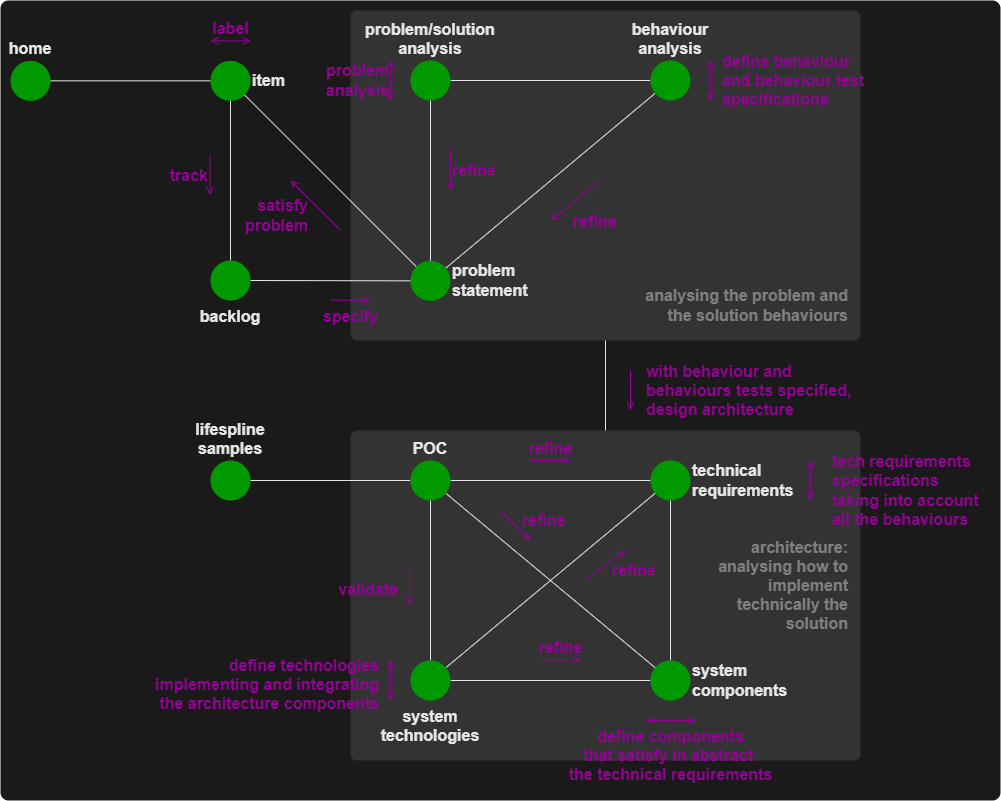

The diagram above was exported from draw.io. Its source (the exported page's mxGraphModel, read from the mxfile embedded in the PNG):
<mxGraphModel dx="4256" dy="5410" grid="1" gridSize="10" guides="1" tooltips="1" connect="1" arrows="1" fold="1" page="1" pageScale="1" pageWidth="3300" pageHeight="4681" math="0" shadow="0">
  <root>
    <mxCell id="0" />
    <mxCell id="1" parent="0" />
    <mxCell id="36" value="" style="rounded=1;whiteSpace=wrap;html=1;fontColor=#FFFF00;fillColor=#1A1A1A;strokeColor=none;arcSize=1;fontSize=16;fontStyle=1" parent="1" vertex="1">
      <mxGeometry x="-130" y="-100" width="1000" height="800" as="geometry" />
    </mxCell>
    <mxCell id="44" value="" style="rounded=1;whiteSpace=wrap;html=1;fontColor=#FFFF00;fillColor=#333333;strokeColor=none;arcSize=2;fontSize=16;fontStyle=1" parent="1" vertex="1">
      <mxGeometry x="220" y="330" width="510" height="330" as="geometry" />
    </mxCell>
    <mxCell id="20" value="" style="rounded=1;whiteSpace=wrap;html=1;fontColor=#FFFF00;fillColor=#333333;strokeColor=none;arcSize=2;fontSize=16;fontStyle=1" parent="1" vertex="1">
      <mxGeometry x="220" y="-90" width="510" height="330" as="geometry" />
    </mxCell>
    <mxCell id="8" style="edgeStyle=none;html=1;endArrow=none;endFill=0;fontStyle=1;fontSize=16;strokeColor=#E6E6E6;" parent="1" source="2" target="4" edge="1">
      <mxGeometry relative="1" as="geometry" />
    </mxCell>
    <mxCell id="2" value="&lt;span style=&quot;font-size: 16px;&quot;&gt;home&lt;/span&gt;" style="ellipse;whiteSpace=wrap;html=1;aspect=fixed;strokeColor=none;fillColor=#009900;verticalAlign=bottom;labelPosition=center;verticalLabelPosition=top;align=center;fontSize=16;fontStyle=1;fontColor=#E6E6E6;" parent="1" vertex="1">
      <mxGeometry x="-120" y="-39.66" width="40" height="40" as="geometry" />
    </mxCell>
    <mxCell id="9" style="edgeStyle=none;html=1;endArrow=none;endFill=0;fontStyle=1;fontSize=16;strokeColor=#E6E6E6;" parent="1" source="4" target="29" edge="1">
      <mxGeometry relative="1" as="geometry" />
    </mxCell>
    <mxCell id="4" value="&lt;span style=&quot;font-size: 16px;&quot;&gt;item&lt;/span&gt;" style="ellipse;whiteSpace=wrap;html=1;aspect=fixed;strokeColor=none;fillColor=#009900;verticalAlign=middle;labelPosition=right;verticalLabelPosition=middle;align=left;fontSize=16;fontStyle=1;fontColor=#E6E6E6;" parent="1" vertex="1">
      <mxGeometry x="80" y="-39.66" width="40" height="40" as="geometry" />
    </mxCell>
    <mxCell id="10" style="edgeStyle=none;html=1;endArrow=none;endFill=0;fontStyle=1;fontSize=16;strokeColor=#E6E6E6;" parent="1" source="5" target="6" edge="1">
      <mxGeometry relative="1" as="geometry" />
    </mxCell>
    <mxCell id="15" style="edgeStyle=none;html=1;endArrow=none;endFill=0;fontStyle=1;fontSize=16;strokeColor=#E6E6E6;entryX=0.5;entryY=0;entryDx=0;entryDy=0;" parent="1" source="20" target="44" edge="1">
      <mxGeometry relative="1" as="geometry" />
    </mxCell>
    <mxCell id="34" style="edgeStyle=none;html=1;startArrow=none;startFill=0;endArrow=none;endFill=0;fontSize=16;fontStyle=1;strokeColor=#E6E6E6;" parent="1" source="5" target="4" edge="1">
      <mxGeometry relative="1" as="geometry" />
    </mxCell>
    <mxCell id="5" value="&lt;span style=&quot;font-size: 16px;&quot;&gt;problem&lt;br style=&quot;font-size: 16px;&quot;&gt;statement&lt;br style=&quot;font-size: 16px;&quot;&gt;&lt;/span&gt;" style="ellipse;whiteSpace=wrap;html=1;aspect=fixed;strokeColor=none;fillColor=#009900;verticalAlign=middle;labelPosition=right;verticalLabelPosition=middle;align=left;fontSize=16;fontStyle=1;fontColor=#E6E6E6;" parent="1" vertex="1">
      <mxGeometry x="280" y="160.35" width="40" height="40" as="geometry" />
    </mxCell>
    <mxCell id="11" style="edgeStyle=none;html=1;endArrow=none;endFill=0;fontStyle=1;fontSize=16;strokeColor=#E6E6E6;" parent="1" source="6" target="7" edge="1">
      <mxGeometry relative="1" as="geometry" />
    </mxCell>
    <mxCell id="6" value="&lt;span style=&quot;font-size: 16px;&quot;&gt;problem/solution&lt;br style=&quot;font-size: 16px;&quot;&gt;analysis&lt;br style=&quot;font-size: 16px;&quot;&gt;&lt;/span&gt;" style="ellipse;whiteSpace=wrap;html=1;aspect=fixed;strokeColor=none;fillColor=#009900;verticalAlign=bottom;labelPosition=center;verticalLabelPosition=top;align=center;fontSize=16;fontStyle=1;fontColor=#E6E6E6;" parent="1" vertex="1">
      <mxGeometry x="280" y="-40" width="40" height="40" as="geometry" />
    </mxCell>
    <mxCell id="12" style="edgeStyle=none;html=1;endArrow=none;endFill=0;fontStyle=1;fontSize=16;strokeColor=#E6E6E6;" parent="1" source="7" target="5" edge="1">
      <mxGeometry relative="1" as="geometry" />
    </mxCell>
    <mxCell id="7" value="&lt;span style=&quot;font-size: 16px;&quot;&gt;behaviour&lt;br style=&quot;font-size: 16px;&quot;&gt;analysis&lt;br style=&quot;font-size: 16px;&quot;&gt;&lt;/span&gt;" style="ellipse;whiteSpace=wrap;html=1;aspect=fixed;strokeColor=none;fillColor=#009900;verticalAlign=bottom;labelPosition=center;verticalLabelPosition=top;align=center;fontSize=16;fontStyle=1;fontColor=#E6E6E6;" parent="1" vertex="1">
      <mxGeometry x="520" y="-40" width="40" height="40" as="geometry" />
    </mxCell>
    <mxCell id="39" style="edgeStyle=none;html=1;endArrow=none;endFill=0;strokeColor=#E6E6E6;" parent="1" source="13" target="38" edge="1">
      <mxGeometry relative="1" as="geometry" />
    </mxCell>
    <mxCell id="13" value="&lt;span style=&quot;font-size: 16px&quot;&gt;technical requirements&lt;br style=&quot;font-size: 16px&quot;&gt;&lt;/span&gt;" style="ellipse;whiteSpace=wrap;html=1;aspect=fixed;strokeColor=none;fillColor=#009900;verticalAlign=middle;labelPosition=right;verticalLabelPosition=middle;align=left;fontSize=16;fontStyle=1;fontColor=#E6E6E6;" parent="1" vertex="1">
      <mxGeometry x="520" y="360" width="40" height="40" as="geometry" />
    </mxCell>
    <mxCell id="18" value="label" style="endArrow=open;html=1;endFill=0;verticalAlign=bottom;labelBackgroundColor=none;fontColor=#990099;strokeColor=#990099;startArrow=open;startFill=0;fontStyle=1;labelPosition=center;verticalLabelPosition=top;align=center;fontSize=16;" parent="1" edge="1">
      <mxGeometry width="50" height="50" relative="1" as="geometry">
        <mxPoint x="80" y="-59.66" as="sourcePoint" />
        <mxPoint x="120" y="-59.66" as="targetPoint" />
      </mxGeometry>
    </mxCell>
    <mxCell id="19" value="track" style="endArrow=open;html=1;endFill=0;verticalAlign=middle;labelBackgroundColor=none;fontColor=#990099;strokeColor=#990099;fontStyle=1;labelPosition=left;verticalLabelPosition=middle;align=right;fontSize=16;" parent="1" edge="1">
      <mxGeometry width="50" height="50" relative="1" as="geometry">
        <mxPoint x="79.43" y="55.63" as="sourcePoint" />
        <mxPoint x="79.43" y="94.37" as="targetPoint" />
      </mxGeometry>
    </mxCell>
    <mxCell id="22" value="analysing the problem and the solution behaviours" style="text;html=1;strokeColor=none;fillColor=none;align=right;verticalAlign=middle;whiteSpace=wrap;rounded=0;dashed=1;fontColor=#808080;rotation=0;fontSize=16;fontStyle=1" parent="1" vertex="1">
      <mxGeometry x="510" y="180" width="210" height="50" as="geometry" />
    </mxCell>
    <mxCell id="23" value="specify" style="endArrow=open;html=1;endFill=0;verticalAlign=top;labelBackgroundColor=none;fontColor=#990099;strokeColor=#990099;startArrow=none;startFill=0;labelPosition=center;verticalLabelPosition=bottom;align=center;fontStyle=1;fontSize=16;" parent="1" edge="1">
      <mxGeometry width="50" height="50" relative="1" as="geometry">
        <mxPoint x="200" y="199.66" as="sourcePoint" />
        <mxPoint x="240" y="199.66" as="targetPoint" />
      </mxGeometry>
    </mxCell>
    <mxCell id="24" value="problem&lt;br style=&quot;font-size: 16px;&quot;&gt;analysis" style="endArrow=open;html=1;endFill=0;verticalAlign=middle;labelBackgroundColor=none;fontColor=#990099;strokeColor=#990099;labelPosition=left;verticalLabelPosition=middle;align=right;fontStyle=1;fontSize=16;startArrow=open;startFill=0;" parent="1" edge="1">
      <mxGeometry width="50" height="50" relative="1" as="geometry">
        <mxPoint x="260" y="0.3400000000000034" as="sourcePoint" />
        <mxPoint x="260" y="-39.66" as="targetPoint" />
      </mxGeometry>
    </mxCell>
    <mxCell id="25" value="define behaviour&lt;br style=&quot;font-size: 16px;&quot;&gt;and behaviour test&lt;br style=&quot;font-size: 16px;&quot;&gt;specifications" style="endArrow=open;html=1;endFill=0;verticalAlign=middle;labelBackgroundColor=none;fontColor=#990099;strokeColor=#990099;fontStyle=1;labelPosition=right;verticalLabelPosition=middle;align=left;startArrow=open;startFill=0;fontSize=16;" parent="1" edge="1">
      <mxGeometry y="10" width="50" height="50" relative="1" as="geometry">
        <mxPoint x="580" y="-39.719999999999715" as="sourcePoint" />
        <mxPoint x="580" y="0.28000000000000114" as="targetPoint" />
        <mxPoint as="offset" />
      </mxGeometry>
    </mxCell>
    <mxCell id="26" value="refine" style="endArrow=none;html=1;endFill=0;verticalAlign=middle;labelBackgroundColor=none;fontColor=#990099;strokeColor=#990099;labelPosition=right;verticalLabelPosition=middle;align=left;startArrow=open;startFill=0;fontStyle=1;fontSize=16;" parent="1" edge="1">
      <mxGeometry width="50" height="50" relative="1" as="geometry">
        <mxPoint x="320" y="90" as="sourcePoint" />
        <mxPoint x="320" y="50" as="targetPoint" />
      </mxGeometry>
    </mxCell>
    <mxCell id="27" value="refine" style="endArrow=none;html=1;endFill=0;verticalAlign=middle;labelBackgroundColor=none;fontColor=#990099;strokeColor=#990099;labelPosition=right;verticalLabelPosition=middle;align=left;startArrow=open;startFill=0;fontStyle=1;fontSize=16;" parent="1" edge="1">
      <mxGeometry x="-0.5" y="-14" width="50" height="50" relative="1" as="geometry">
        <mxPoint x="420" y="120" as="sourcePoint" />
        <mxPoint x="470" y="80" as="targetPoint" />
        <mxPoint as="offset" />
      </mxGeometry>
    </mxCell>
    <mxCell id="28" value="with behaviour and&lt;br&gt;behaviours&amp;nbsp;tests specified,&lt;br&gt;design&amp;nbsp;architecture" style="endArrow=none;html=1;endFill=0;verticalAlign=middle;labelBackgroundColor=none;fontColor=#990099;strokeColor=#990099;labelPosition=right;verticalLabelPosition=middle;align=left;startArrow=open;startFill=0;fontStyle=1;fontSize=16;" parent="1" edge="1">
      <mxGeometry y="-14" width="50" height="50" relative="1" as="geometry">
        <mxPoint x="500" y="310" as="sourcePoint" />
        <mxPoint x="500" y="270" as="targetPoint" />
        <mxPoint as="offset" />
      </mxGeometry>
    </mxCell>
    <mxCell id="30" style="edgeStyle=none;html=1;endArrow=none;endFill=0;fontSize=16;fontStyle=1;strokeColor=#E6E6E6;" parent="1" source="29" target="5" edge="1">
      <mxGeometry relative="1" as="geometry" />
    </mxCell>
    <mxCell id="29" value="&lt;span style=&quot;font-size: 16px;&quot;&gt;backlog&lt;/span&gt;" style="ellipse;whiteSpace=wrap;html=1;aspect=fixed;strokeColor=none;fillColor=#009900;verticalAlign=top;labelPosition=center;verticalLabelPosition=bottom;align=center;fontSize=16;fontStyle=1;fontColor=#E6E6E6;" parent="1" vertex="1">
      <mxGeometry x="80" y="160" width="40" height="40" as="geometry" />
    </mxCell>
    <mxCell id="35" value="satisfy&lt;br style=&quot;font-size: 16px;&quot;&gt;problem" style="endArrow=none;html=1;endFill=0;verticalAlign=middle;labelBackgroundColor=none;fontColor=#990099;strokeColor=#990099;labelPosition=left;verticalLabelPosition=middle;align=right;startArrow=open;startFill=0;fontStyle=1;fontSize=16;" parent="1" edge="1">
      <mxGeometry x="0.0775" y="-11" width="50" height="50" relative="1" as="geometry">
        <mxPoint x="160" y="80" as="sourcePoint" />
        <mxPoint x="210" y="129.66" as="targetPoint" />
        <mxPoint as="offset" />
      </mxGeometry>
    </mxCell>
    <mxCell id="37" value="tech requirements&lt;br&gt;specifications&lt;br&gt;taking into account&lt;br&gt;all the behaviours" style="endArrow=open;html=1;endFill=0;verticalAlign=middle;labelBackgroundColor=none;fontColor=#990099;strokeColor=#990099;fontStyle=1;labelPosition=right;verticalLabelPosition=middle;align=left;startArrow=open;startFill=0;fontSize=16;" parent="1" edge="1">
      <mxGeometry x="0.5" y="20" width="50" height="50" relative="1" as="geometry">
        <mxPoint x="680" y="360.0000000000007" as="sourcePoint" />
        <mxPoint x="680" y="399.9999999999998" as="targetPoint" />
        <mxPoint as="offset" />
      </mxGeometry>
    </mxCell>
    <mxCell id="42" style="edgeStyle=none;html=1;endArrow=none;endFill=0;strokeColor=#E6E6E6;" parent="1" source="38" target="41" edge="1">
      <mxGeometry relative="1" as="geometry" />
    </mxCell>
    <mxCell id="38" value="&lt;span style=&quot;font-size: 16px&quot;&gt;system components&lt;br style=&quot;font-size: 16px&quot;&gt;&lt;/span&gt;" style="ellipse;whiteSpace=wrap;html=1;aspect=fixed;strokeColor=none;fillColor=#009900;verticalAlign=middle;labelPosition=right;verticalLabelPosition=middle;align=left;fontSize=16;fontStyle=1;fontColor=#E6E6E6;" parent="1" vertex="1">
      <mxGeometry x="520" y="560" width="40" height="40" as="geometry" />
    </mxCell>
    <mxCell id="40" value="define components&lt;br&gt;that satisfy in abstract &lt;br&gt;the technical&amp;nbsp;requirements" style="endArrow=open;html=1;endFill=0;verticalAlign=top;labelBackgroundColor=none;fontColor=#990099;strokeColor=#990099;fontStyle=1;labelPosition=left;verticalLabelPosition=middle;align=center;startArrow=open;startFill=0;fontSize=16;" parent="1" edge="1">
      <mxGeometry width="50" height="50" relative="1" as="geometry">
        <mxPoint x="565" y="620.0000000000009" as="sourcePoint" />
        <mxPoint x="515" y="620" as="targetPoint" />
        <mxPoint as="offset" />
      </mxGeometry>
    </mxCell>
    <mxCell id="47" style="edgeStyle=none;html=1;endArrow=none;endFill=0;strokeColor=#E6E6E6;" parent="1" source="41" target="13" edge="1">
      <mxGeometry relative="1" as="geometry" />
    </mxCell>
    <mxCell id="50" style="edgeStyle=none;html=1;endArrow=none;endFill=0;strokeColor=#E6E6E6;" parent="1" source="41" target="49" edge="1">
      <mxGeometry relative="1" as="geometry" />
    </mxCell>
    <mxCell id="41" value="&lt;span style=&quot;font-size: 16px&quot;&gt;system technologies&lt;br style=&quot;font-size: 16px&quot;&gt;&lt;/span&gt;" style="ellipse;whiteSpace=wrap;html=1;aspect=fixed;strokeColor=none;fillColor=#009900;verticalAlign=top;labelPosition=center;verticalLabelPosition=bottom;align=center;fontSize=16;fontStyle=1;fontColor=#E6E6E6;" parent="1" vertex="1">
      <mxGeometry x="280" y="560" width="40" height="40" as="geometry" />
    </mxCell>
    <mxCell id="43" value="define technologies&lt;br&gt;implementing and integrating&lt;br&gt;the architecture components" style="endArrow=open;html=1;endFill=0;verticalAlign=middle;labelBackgroundColor=none;fontColor=#990099;strokeColor=#990099;fontStyle=1;labelPosition=left;verticalLabelPosition=middle;align=right;startArrow=open;startFill=0;fontSize=16;" parent="1" edge="1">
      <mxGeometry x="-0.2104" y="10" width="50" height="50" relative="1" as="geometry">
        <mxPoint x="260" y="600.0000000000009" as="sourcePoint" />
        <mxPoint x="260" y="560" as="targetPoint" />
        <mxPoint as="offset" />
      </mxGeometry>
    </mxCell>
    <mxCell id="45" value="architecture:&lt;br&gt;analysing how to implement technically the solution" style="text;html=1;strokeColor=none;fillColor=none;align=right;verticalAlign=middle;whiteSpace=wrap;rounded=0;dashed=1;fontColor=#808080;rotation=0;fontSize=16;fontStyle=1" parent="1" vertex="1">
      <mxGeometry x="560" y="430" width="160" height="110" as="geometry" />
    </mxCell>
    <mxCell id="46" value="refine" style="endArrow=open;html=1;endFill=0;verticalAlign=bottom;labelBackgroundColor=none;fontColor=#990099;strokeColor=#990099;startArrow=none;startFill=0;labelPosition=center;verticalLabelPosition=top;align=center;fontStyle=1;fontSize=16;" parent="1" edge="1">
      <mxGeometry width="50" height="50" relative="1" as="geometry">
        <mxPoint x="410" y="559.3499999999998" as="sourcePoint" />
        <mxPoint x="450" y="559.3499999999998" as="targetPoint" />
      </mxGeometry>
    </mxCell>
    <mxCell id="48" value="refine" style="endArrow=open;html=1;endFill=0;verticalAlign=middle;labelBackgroundColor=none;fontColor=#990099;strokeColor=#990099;startArrow=none;startFill=0;labelPosition=center;verticalLabelPosition=top;align=left;fontStyle=1;fontSize=16;" parent="1" edge="1">
      <mxGeometry x="0.04" y="-7" width="50" height="50" relative="1" as="geometry">
        <mxPoint x="455" y="480" as="sourcePoint" />
        <mxPoint x="495" y="449.99999999999943" as="targetPoint" />
        <mxPoint as="offset" />
      </mxGeometry>
    </mxCell>
    <mxCell id="52" style="edgeStyle=none;html=1;startArrow=none;startFill=0;endArrow=none;endFill=0;strokeColor=#E6E6E6;" parent="1" source="49" target="13" edge="1">
      <mxGeometry relative="1" as="geometry" />
    </mxCell>
    <mxCell id="54" style="edgeStyle=none;html=1;startArrow=none;startFill=0;endArrow=none;endFill=0;strokeColor=#E6E6E6;" parent="1" source="49" target="38" edge="1">
      <mxGeometry relative="1" as="geometry" />
    </mxCell>
    <mxCell id="57" style="edgeStyle=none;html=1;endArrow=none;endFill=0;strokeColor=#E6E6E6;" edge="1" parent="1" source="49" target="56">
      <mxGeometry relative="1" as="geometry" />
    </mxCell>
    <mxCell id="49" value="&lt;span style=&quot;font-size: 16px&quot;&gt;POC&lt;br style=&quot;font-size: 16px&quot;&gt;&lt;/span&gt;" style="ellipse;whiteSpace=wrap;html=1;aspect=fixed;strokeColor=none;fillColor=#009900;verticalAlign=bottom;labelPosition=center;verticalLabelPosition=top;align=center;fontSize=16;fontStyle=1;fontColor=#E6E6E6;" parent="1" vertex="1">
      <mxGeometry x="280" y="360" width="40" height="40" as="geometry" />
    </mxCell>
    <mxCell id="51" value="validate" style="endArrow=none;html=1;endFill=0;verticalAlign=middle;labelBackgroundColor=none;fontColor=#990099;strokeColor=#990099;fontStyle=1;labelPosition=left;verticalLabelPosition=middle;align=right;startArrow=open;startFill=0;fontSize=16;" parent="1" edge="1">
      <mxGeometry x="-0.2104" y="10" width="50" height="50" relative="1" as="geometry">
        <mxPoint x="279.23" y="505.0000000000009" as="sourcePoint" />
        <mxPoint x="279.23" y="465" as="targetPoint" />
        <mxPoint as="offset" />
      </mxGeometry>
    </mxCell>
    <mxCell id="53" value="refine" style="endArrow=open;html=1;endFill=0;verticalAlign=bottom;labelBackgroundColor=none;fontColor=#990099;strokeColor=#990099;startArrow=none;startFill=0;labelPosition=center;verticalLabelPosition=top;align=center;fontStyle=1;fontSize=16;" parent="1" edge="1">
      <mxGeometry width="50" height="50" relative="1" as="geometry">
        <mxPoint x="400" y="359.99999999999943" as="sourcePoint" />
        <mxPoint x="440" y="359.99999999999943" as="targetPoint" />
      </mxGeometry>
    </mxCell>
    <mxCell id="55" value="refine" style="endArrow=open;html=1;endFill=0;verticalAlign=middle;labelBackgroundColor=none;fontColor=#990099;strokeColor=#990099;startArrow=none;startFill=0;labelPosition=center;verticalLabelPosition=top;align=left;fontStyle=1;fontSize=16;" parent="1" edge="1">
      <mxGeometry y="7" width="50" height="50" relative="1" as="geometry">
        <mxPoint x="370" y="410" as="sourcePoint" />
        <mxPoint x="400" y="439.9999999999991" as="targetPoint" />
        <mxPoint as="offset" />
      </mxGeometry>
    </mxCell>
    <mxCell id="56" value="&lt;span style=&quot;font-size: 16px&quot;&gt;lifespline&lt;br&gt;samples&lt;br style=&quot;font-size: 16px&quot;&gt;&lt;/span&gt;" style="ellipse;whiteSpace=wrap;html=1;aspect=fixed;strokeColor=none;fillColor=#009900;verticalAlign=bottom;labelPosition=center;verticalLabelPosition=top;align=center;fontSize=16;fontStyle=1;fontColor=#E6E6E6;" vertex="1" parent="1">
      <mxGeometry x="80" y="360" width="40" height="40" as="geometry" />
    </mxCell>
  </root>
</mxGraphModel>